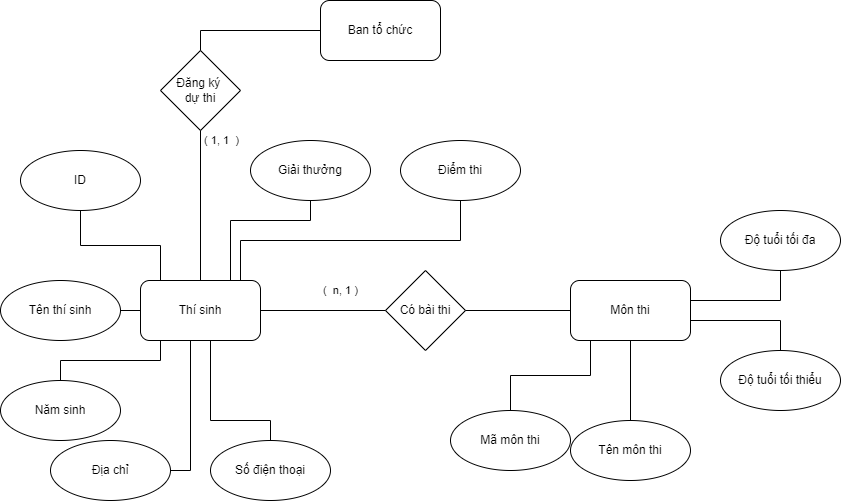

The diagram above was exported from draw.io. Its source (the exported page's mxGraphModel, read from the mxfile embedded in the PNG):
<mxGraphModel dx="1185" dy="596" grid="1" gridSize="10" guides="1" tooltips="1" connect="1" arrows="1" fold="1" page="1" pageScale="1" pageWidth="850" pageHeight="1100" math="0" shadow="0" extFonts="Permanent Marker^https://fonts.googleapis.com/css?family=Permanent+Marker">
  <root>
    <mxCell id="0" />
    <mxCell id="1" parent="0" />
    <mxCell id="C-vyLk0tnHw3VtMMgP7b-1" value="" style="edgeStyle=entityRelationEdgeStyle;endArrow=ERzeroToMany;startArrow=ERone;endFill=1;startFill=0;" parent="1" target="C-vyLk0tnHw3VtMMgP7b-6" edge="1">
      <mxGeometry width="100" height="100" relative="1" as="geometry">
        <mxPoint x="370" y="165" as="sourcePoint" />
        <mxPoint x="440" y="620" as="targetPoint" />
      </mxGeometry>
    </mxCell>
    <mxCell id="C-vyLk0tnHw3VtMMgP7b-12" value="" style="edgeStyle=entityRelationEdgeStyle;endArrow=ERzeroToMany;startArrow=ERone;endFill=1;startFill=0;" parent="1" source="C-vyLk0tnHw3VtMMgP7b-3" edge="1">
      <mxGeometry width="100" height="100" relative="1" as="geometry">
        <mxPoint x="400" y="180" as="sourcePoint" />
        <mxPoint x="700" y="355" as="targetPoint" />
      </mxGeometry>
    </mxCell>
    <mxCell id="xuy3DNBGUUFxXYPmpTnQ-1" value="Ban tổ chức" style="rounded=1;whiteSpace=wrap;html=1;" vertex="1" parent="1">
      <mxGeometry x="320" y="170" width="120" height="60" as="geometry" />
    </mxCell>
    <mxCell id="xuy3DNBGUUFxXYPmpTnQ-13" style="edgeStyle=orthogonalEdgeStyle;rounded=0;orthogonalLoop=1;jettySize=auto;html=1;endArrow=none;endFill=0;" edge="1" parent="1" source="xuy3DNBGUUFxXYPmpTnQ-2" target="xuy3DNBGUUFxXYPmpTnQ-1">
      <mxGeometry relative="1" as="geometry">
        <Array as="points">
          <mxPoint x="200" y="200" />
        </Array>
      </mxGeometry>
    </mxCell>
    <mxCell id="xuy3DNBGUUFxXYPmpTnQ-15" value="( 1, 1&amp;nbsp; )" style="edgeLabel;html=1;align=center;verticalAlign=middle;resizable=0;points=[];" vertex="1" connectable="0" parent="xuy3DNBGUUFxXYPmpTnQ-13">
      <mxGeometry x="0.8784" y="1" relative="1" as="geometry">
        <mxPoint x="-77" y="111" as="offset" />
      </mxGeometry>
    </mxCell>
    <mxCell id="xuy3DNBGUUFxXYPmpTnQ-17" style="edgeStyle=orthogonalEdgeStyle;rounded=0;orthogonalLoop=1;jettySize=auto;html=1;endArrow=none;endFill=0;" edge="1" parent="1" source="xuy3DNBGUUFxXYPmpTnQ-2" target="xuy3DNBGUUFxXYPmpTnQ-3">
      <mxGeometry relative="1" as="geometry" />
    </mxCell>
    <mxCell id="xuy3DNBGUUFxXYPmpTnQ-18" value="(&amp;nbsp; n, 1 )" style="edgeLabel;html=1;align=center;verticalAlign=middle;resizable=0;points=[];" vertex="1" connectable="0" parent="xuy3DNBGUUFxXYPmpTnQ-17">
      <mxGeometry x="-0.129" y="1" relative="1" as="geometry">
        <mxPoint x="-55" y="-19" as="offset" />
      </mxGeometry>
    </mxCell>
    <mxCell id="xuy3DNBGUUFxXYPmpTnQ-21" value="" style="edgeStyle=orthogonalEdgeStyle;rounded=0;orthogonalLoop=1;jettySize=auto;html=1;endArrow=none;endFill=0;" edge="1" parent="1" source="xuy3DNBGUUFxXYPmpTnQ-2" target="xuy3DNBGUUFxXYPmpTnQ-20">
      <mxGeometry relative="1" as="geometry">
        <Array as="points">
          <mxPoint x="160" y="415" />
          <mxPoint x="80" y="415" />
        </Array>
      </mxGeometry>
    </mxCell>
    <mxCell id="xuy3DNBGUUFxXYPmpTnQ-23" value="" style="edgeStyle=orthogonalEdgeStyle;rounded=0;orthogonalLoop=1;jettySize=auto;html=1;endArrow=none;endFill=0;" edge="1" parent="1" source="xuy3DNBGUUFxXYPmpTnQ-2" target="xuy3DNBGUUFxXYPmpTnQ-22">
      <mxGeometry relative="1" as="geometry" />
    </mxCell>
    <mxCell id="xuy3DNBGUUFxXYPmpTnQ-25" value="" style="edgeStyle=orthogonalEdgeStyle;rounded=0;orthogonalLoop=1;jettySize=auto;html=1;endArrow=none;endFill=0;" edge="1" parent="1" source="xuy3DNBGUUFxXYPmpTnQ-2" target="xuy3DNBGUUFxXYPmpTnQ-24">
      <mxGeometry relative="1" as="geometry">
        <Array as="points">
          <mxPoint x="160" y="530" />
          <mxPoint x="60" y="530" />
        </Array>
      </mxGeometry>
    </mxCell>
    <mxCell id="xuy3DNBGUUFxXYPmpTnQ-27" value="" style="edgeStyle=orthogonalEdgeStyle;rounded=0;orthogonalLoop=1;jettySize=auto;html=1;endArrow=none;endFill=0;" edge="1" parent="1" source="xuy3DNBGUUFxXYPmpTnQ-2" target="xuy3DNBGUUFxXYPmpTnQ-26">
      <mxGeometry relative="1" as="geometry">
        <Array as="points">
          <mxPoint x="190" y="640" />
        </Array>
      </mxGeometry>
    </mxCell>
    <mxCell id="xuy3DNBGUUFxXYPmpTnQ-29" value="" style="edgeStyle=orthogonalEdgeStyle;rounded=0;orthogonalLoop=1;jettySize=auto;html=1;endArrow=none;endFill=0;" edge="1" parent="1" source="xuy3DNBGUUFxXYPmpTnQ-2" target="xuy3DNBGUUFxXYPmpTnQ-28">
      <mxGeometry relative="1" as="geometry">
        <Array as="points">
          <mxPoint x="210" y="590" />
          <mxPoint x="270" y="590" />
        </Array>
      </mxGeometry>
    </mxCell>
    <mxCell id="xuy3DNBGUUFxXYPmpTnQ-31" value="" style="edgeStyle=orthogonalEdgeStyle;rounded=0;orthogonalLoop=1;jettySize=auto;html=1;endArrow=none;endFill=0;" edge="1" parent="1" source="xuy3DNBGUUFxXYPmpTnQ-2" target="xuy3DNBGUUFxXYPmpTnQ-30">
      <mxGeometry relative="1" as="geometry">
        <Array as="points">
          <mxPoint x="230" y="390" />
          <mxPoint x="310" y="390" />
        </Array>
      </mxGeometry>
    </mxCell>
    <mxCell id="xuy3DNBGUUFxXYPmpTnQ-34" value="" style="edgeStyle=orthogonalEdgeStyle;rounded=0;orthogonalLoop=1;jettySize=auto;html=1;endArrow=none;endFill=0;" edge="1" parent="1" source="xuy3DNBGUUFxXYPmpTnQ-2" target="xuy3DNBGUUFxXYPmpTnQ-33">
      <mxGeometry relative="1" as="geometry">
        <Array as="points">
          <mxPoint x="240" y="410" />
          <mxPoint x="460" y="410" />
        </Array>
      </mxGeometry>
    </mxCell>
    <mxCell id="xuy3DNBGUUFxXYPmpTnQ-2" value="Thí sinh" style="rounded=1;whiteSpace=wrap;html=1;" vertex="1" parent="1">
      <mxGeometry x="140" y="450" width="120" height="60" as="geometry" />
    </mxCell>
    <mxCell id="xuy3DNBGUUFxXYPmpTnQ-5" value="" style="edgeStyle=orthogonalEdgeStyle;rounded=0;orthogonalLoop=1;jettySize=auto;html=1;endArrow=none;endFill=0;" edge="1" parent="1" source="xuy3DNBGUUFxXYPmpTnQ-3" target="xuy3DNBGUUFxXYPmpTnQ-4">
      <mxGeometry relative="1" as="geometry">
        <Array as="points">
          <mxPoint x="590" y="545" />
          <mxPoint x="510" y="545" />
        </Array>
      </mxGeometry>
    </mxCell>
    <mxCell id="xuy3DNBGUUFxXYPmpTnQ-7" value="" style="edgeStyle=orthogonalEdgeStyle;rounded=0;orthogonalLoop=1;jettySize=auto;html=1;endArrow=none;endFill=0;" edge="1" parent="1" source="xuy3DNBGUUFxXYPmpTnQ-3" target="xuy3DNBGUUFxXYPmpTnQ-6">
      <mxGeometry relative="1" as="geometry" />
    </mxCell>
    <mxCell id="xuy3DNBGUUFxXYPmpTnQ-9" value="" style="edgeStyle=orthogonalEdgeStyle;rounded=0;orthogonalLoop=1;jettySize=auto;html=1;endArrow=none;endFill=0;" edge="1" parent="1" source="xuy3DNBGUUFxXYPmpTnQ-3" target="xuy3DNBGUUFxXYPmpTnQ-8">
      <mxGeometry relative="1" as="geometry">
        <Array as="points">
          <mxPoint x="780" y="470" />
        </Array>
      </mxGeometry>
    </mxCell>
    <mxCell id="xuy3DNBGUUFxXYPmpTnQ-11" value="" style="edgeStyle=orthogonalEdgeStyle;rounded=0;orthogonalLoop=1;jettySize=auto;html=1;endArrow=none;endFill=0;" edge="1" parent="1" source="xuy3DNBGUUFxXYPmpTnQ-3" target="xuy3DNBGUUFxXYPmpTnQ-10">
      <mxGeometry relative="1" as="geometry">
        <Array as="points">
          <mxPoint x="780" y="490" />
        </Array>
      </mxGeometry>
    </mxCell>
    <mxCell id="xuy3DNBGUUFxXYPmpTnQ-3" value="Môn thi" style="rounded=1;whiteSpace=wrap;html=1;" vertex="1" parent="1">
      <mxGeometry x="570" y="450" width="120" height="60" as="geometry" />
    </mxCell>
    <mxCell id="xuy3DNBGUUFxXYPmpTnQ-4" value="Mã môn thi" style="ellipse;whiteSpace=wrap;html=1;rounded=1;" vertex="1" parent="1">
      <mxGeometry x="450" y="580" width="120" height="60" as="geometry" />
    </mxCell>
    <mxCell id="xuy3DNBGUUFxXYPmpTnQ-6" value="Tên môn thi" style="ellipse;whiteSpace=wrap;html=1;rounded=1;" vertex="1" parent="1">
      <mxGeometry x="570" y="590" width="120" height="60" as="geometry" />
    </mxCell>
    <mxCell id="xuy3DNBGUUFxXYPmpTnQ-8" value="Độ tuổi tối đa" style="ellipse;whiteSpace=wrap;html=1;rounded=1;" vertex="1" parent="1">
      <mxGeometry x="720" y="380" width="120" height="60" as="geometry" />
    </mxCell>
    <mxCell id="xuy3DNBGUUFxXYPmpTnQ-10" value="Độ tuổi tối thiểu" style="ellipse;whiteSpace=wrap;html=1;rounded=1;" vertex="1" parent="1">
      <mxGeometry x="720" y="520" width="120" height="60" as="geometry" />
    </mxCell>
    <mxCell id="xuy3DNBGUUFxXYPmpTnQ-16" value="Đăng ký &lt;br&gt;dự thi" style="rhombus;whiteSpace=wrap;html=1;" vertex="1" parent="1">
      <mxGeometry x="160" y="220" width="80" height="80" as="geometry" />
    </mxCell>
    <mxCell id="xuy3DNBGUUFxXYPmpTnQ-19" value="Có bài thi" style="rhombus;whiteSpace=wrap;html=1;" vertex="1" parent="1">
      <mxGeometry x="385" y="440" width="80" height="80" as="geometry" />
    </mxCell>
    <mxCell id="xuy3DNBGUUFxXYPmpTnQ-20" value="ID" style="ellipse;whiteSpace=wrap;html=1;rounded=1;" vertex="1" parent="1">
      <mxGeometry x="20" y="320" width="120" height="60" as="geometry" />
    </mxCell>
    <mxCell id="xuy3DNBGUUFxXYPmpTnQ-22" value="Tên thí sinh" style="ellipse;whiteSpace=wrap;html=1;rounded=1;" vertex="1" parent="1">
      <mxGeometry y="450" width="120" height="60" as="geometry" />
    </mxCell>
    <mxCell id="xuy3DNBGUUFxXYPmpTnQ-24" value="Năm sinh" style="ellipse;whiteSpace=wrap;html=1;rounded=1;" vertex="1" parent="1">
      <mxGeometry y="550" width="120" height="60" as="geometry" />
    </mxCell>
    <mxCell id="xuy3DNBGUUFxXYPmpTnQ-26" value="Địa chỉ" style="ellipse;whiteSpace=wrap;html=1;rounded=1;" vertex="1" parent="1">
      <mxGeometry x="50" y="610" width="120" height="60" as="geometry" />
    </mxCell>
    <mxCell id="xuy3DNBGUUFxXYPmpTnQ-28" value="Số điện thoại" style="ellipse;whiteSpace=wrap;html=1;rounded=1;" vertex="1" parent="1">
      <mxGeometry x="210" y="610" width="120" height="60" as="geometry" />
    </mxCell>
    <mxCell id="xuy3DNBGUUFxXYPmpTnQ-30" value="Giải thưởng" style="ellipse;whiteSpace=wrap;html=1;rounded=1;" vertex="1" parent="1">
      <mxGeometry x="250" y="310" width="120" height="60" as="geometry" />
    </mxCell>
    <mxCell id="xuy3DNBGUUFxXYPmpTnQ-33" value="Điểm thi" style="ellipse;whiteSpace=wrap;html=1;rounded=1;" vertex="1" parent="1">
      <mxGeometry x="400" y="310" width="120" height="60" as="geometry" />
    </mxCell>
  </root>
</mxGraphModel>